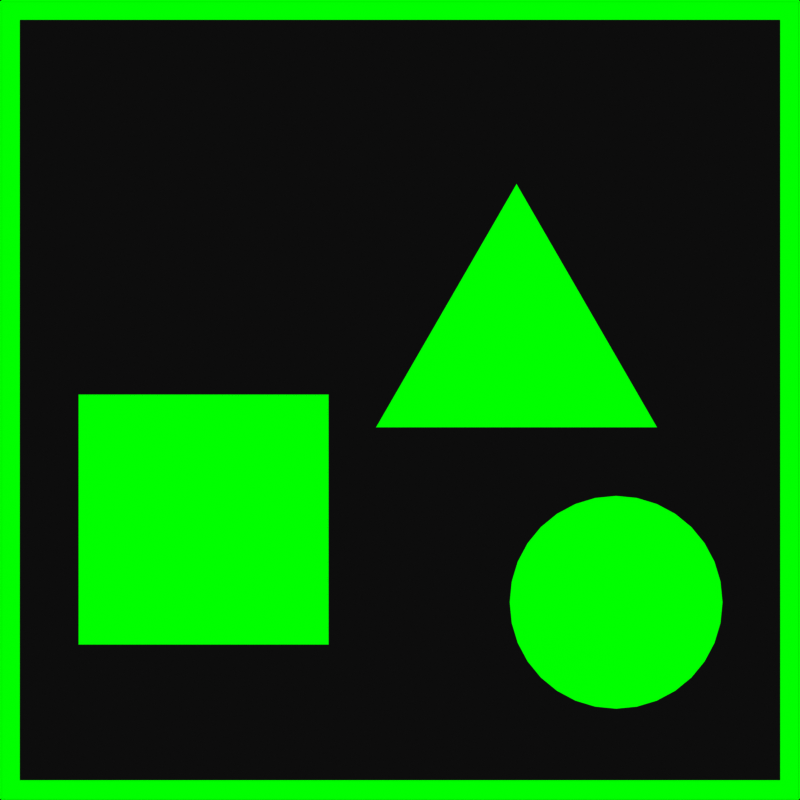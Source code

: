 # Source: icon_slide.blend  (saved by Blender 4.0.36; exported with 4.5.12 LTS)
import bpy
from mathutils import Matrix  # noqa: F401  (used for matrix-valued properties, if any)

bpy.ops.wm.read_factory_settings(use_empty=True)
scene = bpy.context.scene
scene.name = 'Scene'

# ---- collections
col_collection = bpy.data.collections.new('Collection'); scene.collection.children.link(col_collection)

# ---- materials (node trees are filled in below, after node groups)
mat_green = bpy.data.materials.new('green')
mat_green.use_transparent_shadow = False

# ---- material node trees
mat_green.use_nodes = True; mat_green.node_tree.nodes.clear()
_N = mat_green.node_tree.nodes; _L = mat_green.node_tree.links
n0 = _N.new('ShaderNodeOutputMaterial'); n0.name = 'Material Output'; n0.location = (300, 300)
n1 = _N.new('ShaderNodeEmission'); n1.name = 'Emission'; n1.location = (10, 300)
n1.inputs[0].default_value = (0.002, 1.0, 0.0, 1.0)
_L.new(n1.outputs[0], n0.inputs[0])
n0.is_active_output = True

# ---- world
world_world = bpy.data.worlds.new('World'); scene.world = world_world
world_world.use_nodes = True; world_world.node_tree.nodes.clear()
_N = world_world.node_tree.nodes; _L = world_world.node_tree.links
n0 = _N.new('ShaderNodeOutputWorld'); n0.name = 'World Output'; n0.location = (300, 300)
n1 = _N.new('ShaderNodeBackground'); n1.name = 'Background'; n1.location = (10, 300)
n1.inputs[0].default_value = (0.05088, 0.05088, 0.05088, 1.0)
_L.new(n1.outputs[0], n0.inputs[0])
n0.is_active_output = True
world_world.color = (0.05088, 0.05088, 0.05088)
world_world.use_sun_shadow = False
world_world.sun_shadow_jitter_overblur = 0.0

# ---- cameras
cam_camera = bpy.data.cameras.new('Camera')
cam_camera.type = 'ORTHO'
cam_camera.clip_end = 100.0
cam_camera.ortho_scale = 2.0

# ---- meshes
me_plane = bpy.data.meshes.new('Plane')
me_plane.from_pydata([(-1.0, -1.0, 0.0), (1.0, -1.0, 0.0), (-1.0, 1.0, 0.0), (1.0, 1.0, 0.0), (-0.95, -0.95, 0.0), (-0.95, 0.95, 0.0), (0.95, -0.95, 0.0), (0.95, 0.95, 0.0)], [], [(4, 5, 2, 0), (6, 4, 0, 1), (7, 6, 1, 3), (5, 7, 3, 2)])
_uv = me_plane.uv_layers.new(name='UVMap')
_uv.uv.foreach_set('vector', [0.025, 0.025, 0.025, 0.975, 0.0, 1.0, 0.0, 0.0, 0.975, 0.025, 0.025, 0.025, 0.0, 0.0, 1.0, 0.0, 0.975, 0.975, 0.975, 0.025, 1.0, 0.0, 1.0, 1.0, 0.025, 0.975, 0.975, 0.975, 1.0, 1.0, 0.0, 1.0])
me_plane.materials.append(mat_green)
me_plane.update()
me_plane_001 = bpy.data.meshes.new('Plane.001')
me_plane_001.from_pydata([(-0.8044, -0.005858, 0.0), (-0.1784, -0.005858, 0.0), (-0.8044, 0.6201, 0.0), (-0.1784, 0.6201, 0.0), (0.5399, 0.3668, 1.093e-08), (0.4879, 0.3617, 1.093e-08), (0.4379, 0.3465, 1.093e-08), (0.3918, 0.3219, 1.093e-08), (0.3514, 0.2887, 1.093e-08), (0.3183, 0.2483, 1.093e-08), (0.2936, 0.2022, 1.093e-08), (0.2785, 0.1522, 1.093e-08), (0.2734, 0.1002, 1.093e-08), (0.2785, 0.04822, 1.093e-08), (0.2936, -0.001788, 1.093e-08), (0.3183, -0.04787, 1.093e-08), (0.3514, -0.08827, 1.093e-08), (0.3918, -0.1214, 1.093e-08), (0.4379, -0.1461, 1.093e-08), (0.4879, -0.1612, 1.093e-08), (0.5399, -0.1663, 1.093e-08), (0.5919, -0.1612, 1.093e-08), (0.6419, -0.1461, 1.093e-08), (0.688, -0.1214, 1.093e-08), (0.7284, -0.08827, 1.093e-08), (0.7616, -0.04787, 1.093e-08), (0.7862, -0.001788, 1.093e-08), (0.8014, 0.04822, 1.093e-08), (0.8065, 0.1002, 1.093e-08), (0.8014, 0.1522, 1.093e-08), (0.7862, 0.2022, 1.093e-08), (0.7616, 0.2483, 1.093e-08), (0.7284, 0.2887, 1.093e-08), (0.688, 0.3219, 1.093e-08), (0.6419, 0.3465, 1.093e-08), (0.5919, 0.3617, 1.093e-08), (0.291, 1.147, 0.0), (-0.06101, 0.5372, 0.0), (0.643, 0.5372, 0.0)], [], [(0, 1, 3, 2), (5, 6, 7, 8, 9, 10, 11, 12, 13, 14, 15, 16, 17, 18, 19, 20, 21, 22, 23, 24, 25, 26, 27, 28, 29, 30, 31, 32, 33, 34, 35, 4), (37, 38, 36)])
_uv = me_plane_001.uv_layers.new(name='UVMap')
_uv.uv.foreach_set('vector', [0.0, 0.0, 1.0, 0.0, 1.0, 1.0, 0.0, 1.0, 0.0, 0.0, 0.0, 0.0, 0.0, 0.0, 0.0, 0.0, 0.0, 0.0, 0.0, 0.0, 0.0, 0.0, 0.0, 0.0, 0.0, 0.0, 0.0, 0.0, 0.0, 0.0, 0.0, 0.0, 0.0, 0.0, 0.0, 0.0, 0.0, 0.0, 0.0, 0.0, 0.0, 0.0, 0.0, 0.0, 0.0, 0.0, 0.0, 0.0, 0.0, 0.0, 0.0, 0.0, 0.0, 0.0, 0.0, 0.0, 0.0, 0.0, 0.0, 0.0, 0.0, 0.0, 0.0, 0.0, 0.0, 0.0, 0.0, 0.0, 0.0, 0.0, 0.0, 0.0, 0.0, 0.0, 0.0, 0.0, 0.0, 0.0])
me_plane_001.materials.append(mat_green)
me_plane_001.update()

# ---- objects
ob_camera = bpy.data.objects.new('Camera', cam_camera)
ob_plane = bpy.data.objects.new('Plane', me_plane)
ob_plane_001 = bpy.data.objects.new('Plane.001', me_plane_001)

# ---- transforms, parenting, visibility, modifiers, constraints
ob_camera.location = (0.0, 0.0, 5.0)
ob_camera.lock_rotations_4d = False
ob_camera.empty_display_type = 'ARROWS'
ob_camera.color = (0.0, 0.0, 0.0, 0.0)
ob_camera.display_type = 'WIRE'
ob_camera.lineart.crease_threshold = 0.0
ob_plane.location = (0.0, 0.0, 0.0)
ob_plane_001.location = (0.0003492, -0.606, -0.04431)

# ---- collection membership
col_collection.objects.link(ob_camera)
col_collection.objects.link(ob_plane)
col_collection.objects.link(ob_plane_001)

# ---- scene / render settings (as saved in the file)
scene.camera = ob_camera
scene.frame_start = 1; scene.frame_end = 1; scene.frame_set(1)
scene.render.engine = 'BLENDER_EEVEE_NEXT'
scene.render.resolution_x = 1024
scene.render.resolution_y = 1024
scene.render.resolution_percentage = 50
scene.render.film_transparent = True
scene.cycles.sampling_pattern = 'TABULATED_SOBOL'
scene.view_settings.view_transform = 'Raw'
bpy.context.view_layer.update()
